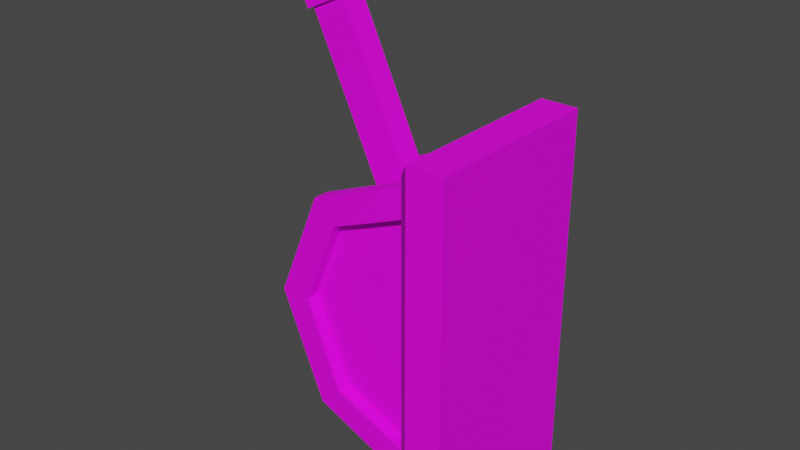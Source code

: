 # Source: Lever.blend  (saved by Blender 3.2.14; exported with 4.5.12 LTS)
import bpy
from mathutils import Matrix  # noqa: F401  (used for matrix-valued properties, if any)

bpy.ops.wm.read_factory_settings(use_empty=True)
scene = bpy.context.scene
scene.name = 'Scene'

# ---- collections
col_collection = bpy.data.collections.new('Collection'); scene.collection.children.link(col_collection)

# ---- images (referenced by path relative to the original .blend; pixels are not part of the script)
import os
ASSET_DIR = os.environ.get("B2B_ASSET_DIR", "")  # directory of the original .blend (textures are referenced by path, not embedded)
HERE = os.path.dirname(os.path.abspath(__file__))  # packed textures are extracted next to this script under _unpacked/

def load_image(name, relpath, width, height, colorspace="sRGB"):
    """Load a texture the original file referenced (path relative to the .blend, or extracted next to this script)."""
    p = next((c for c in (os.path.join(HERE, relpath), os.path.join(ASSET_DIR, relpath)) if relpath and os.path.exists(c)), "")
    if p:
        img = bpy.data.images.load(p, check_existing=True)
        img.name = name
    else:  # same state as the original file: an image datablock whose file is absent (Cycles renders it pink)
        img = bpy.data.images.new(name, width, height)
        img.source = "FILE"
        img.filepath = "//" + (relpath or name)
    img.colorspace_settings.name = colorspace
    return img
img_tx_brass_plates_200_png_001 = load_image('tx_brass_plates_200.png.001', 'tx_brass_plates_200.png', 1024, 1024, 'sRGB')

# ---- materials (node trees are filled in below, after node groups)
mat_tx_brassplates = bpy.data.materials.new('tx_BrassPlates')
mat_tx_brassplates.use_transparent_shadow = False

# ---- material node trees
mat_tx_brassplates.use_nodes = True; mat_tx_brassplates.node_tree.nodes.clear()
_N = mat_tx_brassplates.node_tree.nodes; _L = mat_tx_brassplates.node_tree.links
n0 = _N.new('ShaderNodeBsdfPrincipled'); n0.name = 'Principled BSDF'; n0.location = (10, 300)
n0.distribution = 'GGX'
n0.subsurface_method = 'BURLEY'
n0.inputs[2].default_value = 0.7292
n0.inputs[3].default_value = 1.45
n0.inputs[13].default_value = 0.2188
n0.inputs[27].default_value = (0.0, 0.0, 0.0, 1.0)
n0.inputs[28].default_value = 1.0
n1 = _N.new('ShaderNodeOutputMaterial'); n1.name = 'Material Output'; n1.location = (300, 300)
n2 = _N.new('ShaderNodeVectorMath'); n2.name = 'Vector Math'; n2.location = (-226, 142)
n2.operation = 'MULTIPLY'
n3 = _N.new('ShaderNodeTexImage'); n3.name = 'Image Texture'; n3.location = (-562, 385)
n3.image = img_tx_brass_plates_200_png_001
n3.interpolation = 'Closest'
n4 = _N.new('ShaderNodeValToRGB'); n4.name = 'ColorRamp'; n4.location = (-537, 46)
while len(n4.color_ramp.elements) > 1: n4.color_ramp.elements.remove(n4.color_ramp.elements[-1])
n4.color_ramp.elements[0].position = 0.0; n4.color_ramp.elements[0].color = (0.0, 0.0, 0.0, 1.0)
_e = n4.color_ramp.elements.new(1.0); _e.color = (1.0, 1.0, 1.0, 1.0)
n5 = _N.new('ShaderNodeAttribute'); n5.name = 'Attribute'; n5.location = (-948, -2)
n5.attribute_name = 'Color'
n6 = _N.new('ShaderNodeSeparateColor'); n6.name = 'Separate RGB'; n6.location = (-756, -12)
_L.new(n0.outputs[0], n1.inputs[0])
_L.new(n3.outputs[0], n2.inputs[0])
_L.new(n2.outputs[0], n0.inputs[0])
_L.new(n4.outputs[0], n2.inputs[1])
_L.new(n5.outputs[0], n6.inputs[0])
_L.new(n6.outputs[0], n4.inputs[0])
n1.is_active_output = True

# ---- world
world_world = bpy.data.worlds.new('World'); scene.world = world_world
world_world.use_nodes = True; world_world.node_tree.nodes.clear()
_N = world_world.node_tree.nodes; _L = world_world.node_tree.links
n0 = _N.new('ShaderNodeOutputWorld'); n0.name = 'World Output'; n0.location = (300, 300)
n1 = _N.new('ShaderNodeBackground'); n1.name = 'Background'; n1.location = (10, 300)
n1.inputs[0].default_value = (0.05088, 0.05088, 0.05088, 1.0)
_L.new(n1.outputs[0], n0.inputs[0])
n0.is_active_output = True
world_world.color = (0.05088, 0.05088, 0.05088)
world_world.use_sun_shadow = False
world_world.sun_shadow_jitter_overblur = 0.0

# ---- meshes
me_cylinder = bpy.data.meshes.new('Cylinder')
me_cylinder.from_pydata([(-2.22e-16, 0.225, 0.5), (-4.371e-08, 0.225, -0.5), (-0.3536, 0.225, -0.3536), (-0.5, 0.225, 6.519e-08), (-0.3536, 0.225, 0.3536), (-2.22e-16, 0.1625, 0.5), (-0.4419, 0.225, -0.4419), (-5.464e-08, 0.225, -0.625), (-4.371e-08, 0.1625, -0.5), (-5.464e-08, 0.1625, -0.625), (-0.3536, 0.1625, -0.3536), (-0.5, 0.1625, 5.029e-08), (-0.3536, 0.1625, 0.3536), (-0.4419, 0.1625, -0.4419), (-0.625, 0.225, 8.149e-08), (-0.625, 0.1625, 6.286e-08), (-0.4419, 0.225, 0.4419), (-0.4419, 0.1625, 0.4419), (-2.776e-16, 0.225, 0.625), (-2.776e-16, 0.1625, 0.625), (-4.371e-08, 0.175, -0.5), (-0.3536, 0.175, -0.3536), (-0.5, 0.175, 6.519e-08), (-0.3536, 0.175, 0.3536), (-2.22e-16, 0.175, 0.5), (-4.371e-08, 0.05, -0.5), (-0.3536, 0.05, -0.3536), (-0.5, 0.05, 4.284e-08), (-0.3536, 0.05, 0.3536), (-2.22e-16, 0.05, 0.5), (-1.998e-16, 0.05, 0.45), (-1.998e-16, 0.0, 0.45), (-0.3182, 0.0, 0.3182), (-3.934e-08, 0.0, -0.45), (-0.3182, 0.0, -0.3182), (-0.45, 0.0, 3.185e-08), (-3.934e-08, 0.05, -0.45), (-0.3182, 0.05, -0.3182), (-0.45, 0.05, 3.856e-08), (-0.3182, 0.05, 0.3182)], [], [(8, 10, 13, 9), (12, 5, 19, 17), (16, 17, 19, 18), (3, 2, 6, 14), (10, 11, 15, 13), (14, 15, 17, 16), (6, 13, 15, 14), (7, 9, 13, 6), (4, 3, 14, 16), (11, 12, 17, 15), (2, 1, 7, 6), (0, 4, 16, 18), (28, 27, 38, 39), (29, 28, 39, 30), (1, 2, 21, 20), (20, 21, 22, 23, 24), (4, 0, 24, 23), (3, 4, 23, 22), (2, 3, 22, 21), (11, 27, 28, 12), (10, 26, 27, 11), (8, 25, 26, 10), (12, 28, 29, 5), (39, 32, 31, 30), (36, 33, 34, 37), (37, 34, 35, 38), (38, 35, 32, 39), (27, 26, 37, 38), (26, 25, 36, 37)])
_uv = me_cylinder.uv_layers.new(name='UVMap')
_uv.uv.foreach_set('vector', [0.4919, 0.9966, 0.4294, 0.9966, 0.4294, 0.9966, 0.4919, 0.9966, 0.3044, 0.9966, 0.2419, 0.9966, 0.2419, 0.9966, 0.3044, 0.9966, 0.75, 0.9555, 0.75, 0.9995, 1.0, 0.9995, 1.0, 0.9555, 0.5155, 0.8797, 0.3581, 0.8797, 0.3581, 0.9352, 0.5155, 0.9352, 0.4294, 0.9966, 0.3669, 0.9966, 0.3669, 0.9966, 0.4294, 0.9966, 0.5, 0.9555, 0.5, 0.9995, 0.75, 0.9995, 0.75, 0.9555, 0.25, 0.9555, 0.25, 0.9995, 0.5, 0.9995, 0.5, 0.9555, 5.96e-08, 0.9555, 2.98e-08, 0.9995, 0.25, 0.9995, 0.25, 0.9555, 0.6729, 0.8797, 0.5155, 0.8797, 0.5155, 0.9352, 0.6729, 0.9352, 0.3669, 0.9966, 0.3044, 0.9966, 0.3044, 0.9966, 0.3669, 0.9966, 0.3581, 0.8797, 0.2008, 0.8797, 0.2008, 0.9352, 0.3581, 0.9352, 0.8302, 0.8797, 0.6729, 0.8797, 0.6729, 0.9352, 0.8302, 0.9352, 0.2201, 0.9942, 0.2279, 0.9942, 0.2279, 0.9942, 0.2201, 0.9942, 0.2123, 0.9942, 0.2201, 0.9942, 0.2201, 0.9942, 0.2123, 0.9942, 0.0, 0.0, 0.0, 0.0, 0.0, 0.0, 0.0, 0.0, 0.5, 0.1, 0.2172, 0.2172, 0.125, 0.5, 0.2172, 0.7828, 0.5, 0.9, 0.0, 0.0, 0.0, 0.0, 0.0, 0.0, 0.0, 0.0, 0.0, 0.0, 0.0, 0.0, 0.0, 0.0, 0.0, 0.0, 0.0, 0.0, 0.0, 0.0, 0.0, 0.0, 0.0, 0.0, 0.2279, 0.9903, 0.2279, 0.9942, 0.2201, 0.9942, 0.2201, 0.9903, 0.2357, 0.9903, 0.2357, 0.9942, 0.2279, 0.9942, 0.2279, 0.9903, 0.2435, 0.9903, 0.2435, 0.9942, 0.2357, 0.9942, 0.2357, 0.9903, 0.2201, 0.9903, 0.2201, 0.9942, 0.2123, 0.9942, 0.2123, 0.9903, 0.2201, 0.9942, 0.2201, 0.9981, 0.2123, 0.9981, 0.2123, 0.9942, 0.2435, 0.9942, 0.2435, 0.9981, 0.2357, 0.9981, 0.2357, 0.9942, 0.2357, 0.9942, 0.2357, 0.9981, 0.2279, 0.9981, 0.2279, 0.9942, 0.2279, 0.9942, 0.2279, 0.9981, 0.2201, 0.9981, 0.2201, 0.9942, 0.2279, 0.9942, 0.2357, 0.9942, 0.2357, 0.9942, 0.2279, 0.9942, 0.2357, 0.9942, 0.2435, 0.9942, 0.2435, 0.9942, 0.2357, 0.9942])
_ca = me_cylinder.color_attributes.new('Color', 'BYTE_COLOR', 'CORNER')
_ca.data.foreach_set('color', [1.0, 0.0, 0.0, 1.0, 1.0, 0.0, 0.0, 1.0, 1.0, 0.0, 0.0, 1.0, 1.0, 0.0, 0.0, 1.0, 1.0, 0.0, 0.0, 1.0, 1.0, 0.0, 0.0, 1.0, 1.0, 0.0, 0.0, 1.0, 1.0, 0.0, 0.0, 1.0, 1.0, 0.0, 0.0, 1.0, 1.0, 0.0, 0.0, 1.0, 1.0, 0.0, 0.0, 1.0, 1.0, 0.0, 0.0, 1.0, 1.0, 0.0, 0.0, 1.0, 1.0, 0.0, 0.0, 1.0, 1.0, 0.0, 0.0, 1.0, 1.0, 0.0, 0.0, 1.0, 1.0, 0.0, 0.0, 1.0, 1.0, 0.0, 0.0, 1.0, 1.0, 0.0, 0.0, 1.0, 1.0, 0.0, 0.0, 1.0, 1.0, 0.0, 0.0, 1.0, 1.0, 0.0, 0.0, 1.0, 1.0, 0.0, 0.0, 1.0, 1.0, 0.0, 0.0, 1.0, 1.0, 0.0, 0.0, 1.0, 1.0, 0.0, 0.0, 1.0, 1.0, 0.0, 0.0, 1.0, 1.0, 0.0, 0.0, 1.0, 1.0, 0.0, 0.0, 1.0, 1.0, 0.0, 0.0, 1.0, 1.0, 0.0, 0.0, 1.0, 1.0, 0.0, 0.0, 1.0, 1.0, 0.0, 0.0, 1.0, 1.0, 0.0, 0.0, 1.0, 1.0, 0.0, 0.0, 1.0, 1.0, 0.0, 0.0, 1.0, 1.0, 0.0, 0.0, 1.0, 1.0, 0.0, 0.0, 1.0, 1.0, 0.0, 0.0, 1.0, 1.0, 0.0, 0.0, 1.0, 1.0, 0.0, 0.0, 1.0, 1.0, 0.0, 0.0, 1.0, 1.0, 0.0, 0.0, 1.0, 1.0, 0.0, 0.0, 1.0, 1.0, 0.0, 0.0, 1.0, 1.0, 0.0, 0.0, 1.0, 1.0, 0.0, 0.0, 1.0, 1.0, 0.0, 0.0, 1.0, 1.0, 0.0, 0.0, 1.0, 1.0, 0.0, 0.0, 1.0, 0.0, 0.0, 0.0, 1.0, 0.0, 0.0, 0.0, 1.0, 1.0, 0.0, 0.0, 1.0, 1.0, 0.0, 0.0, 1.0, 0.0, 0.0, 0.0, 1.0, 0.002125, 0.0, 0.0, 1.0, 1.0, 0.0, 0.0, 1.0, 1.0, 0.0, 0.0, 1.0, 1.0, 0.0, 0.0, 1.0, 1.0, 0.0, 0.0, 1.0, 1.0, 0.0, 0.0, 1.0, 1.0, 0.0, 0.0, 1.0, 1.0, 0.0, 0.0, 1.0, 1.0, 0.0, 0.0, 1.0, 1.0, 0.0, 0.0, 1.0, 1.0, 0.0, 0.0, 1.0, 1.0, 0.0, 0.0, 1.0, 1.0, 0.0, 0.0, 1.0, 1.0, 0.0, 0.0, 1.0, 1.0, 0.0, 0.0, 1.0, 1.0, 0.0, 0.0, 1.0, 1.0, 0.0, 0.0, 1.0, 1.0, 0.0, 0.0, 1.0, 1.0, 0.0, 0.0, 1.0, 1.0, 0.0, 0.0, 1.0, 1.0, 0.0, 0.0, 1.0, 1.0, 0.0, 0.0, 1.0, 1.0, 0.0, 0.0, 1.0, 1.0, 0.0, 0.0, 1.0, 1.0, 0.0, 0.0, 1.0, 1.0, 0.0, 0.0, 1.0, 1.0, 0.0, 0.0, 1.0, 1.0, 0.0, 0.0, 1.0, 1.0, 0.0, 0.0, 1.0, 1.0, 0.0, 0.0, 1.0, 1.0, 0.0, 0.0, 1.0, 1.0, 0.0, 0.0, 1.0, 1.0, 0.0, 0.0, 1.0, 1.0, 0.0, 0.0, 1.0, 1.0, 0.0, 0.0, 1.0, 1.0, 0.0, 0.0, 1.0, 1.0, 0.0, 0.0, 1.0, 1.0, 0.0, 0.0, 1.0, 0.0, 0.0, 0.0, 1.0, 0.0, 0.0, 0.0, 1.0, 0.0, 0.0, 0.0, 1.0, 0.0003035, 0.0, 0.0, 1.0, 0.0, 0.0, 0.0, 1.0, 0.0, 0.0, 0.0, 1.0, 0.0, 0.0, 0.0, 1.0, 0.0, 0.0, 0.0, 1.0, 0.0, 0.0, 0.0, 1.0, 0.0, 0.0, 0.0, 1.0, 0.0, 0.0, 0.0, 1.0, 0.0, 0.0, 0.0, 1.0, 0.0, 0.0, 0.0, 1.0, 0.0, 0.0, 0.0, 1.0, 0.0, 0.0, 0.0, 1.0, 0.0, 0.0, 0.0, 1.0, 1.0, 0.0, 0.0, 1.0, 1.0, 0.0, 0.0, 1.0, 0.0, 0.0, 0.0, 1.0, 0.0, 0.0, 0.0, 1.0, 1.0, 0.0, 0.0, 1.0, 1.0, 0.0, 0.0, 1.0, 0.0, 0.0, 0.0, 1.0, 0.0, 0.0, 0.0, 1.0])
me_cylinder.materials.append(mat_tx_brassplates)
me_cylinder.use_paint_bone_selection = False
me_cylinder.use_paint_mask_vertex = True
me_cylinder.update()
me_cube_001 = bpy.data.meshes.new('Cube.001')
me_cube_001.from_pydata([(-1.0, -1.0, 0.25), (-1.0, 1.0, 0.25), (1.0, -1.0, 0.25), (1.0, 1.0, 0.25), (-1.0, -1.0, 0.8125), (-1.0, 1.0, 0.8125), (1.0, 1.0, 0.8125), (1.0, -1.0, 0.8125), (-1.25, -1.25, 0.8125), (-1.25, -1.25, 1.0), (-1.25, 1.25, 1.0), (1.25, 1.25, 1.0), (1.25, -1.25, 1.0), (-1.25, 1.25, 0.8125), (1.25, 1.25, 0.8125), (1.25, -1.25, 0.8125)], [], [(11, 10, 9, 12), (5, 4, 8, 13), (4, 7, 15, 8), (1, 3, 2, 0), (2, 7, 4, 0), (3, 6, 7, 2), (1, 5, 6, 3), (0, 4, 5, 1), (8, 9, 10, 13), (13, 10, 11, 14), (14, 11, 12, 15), (15, 12, 9, 8), (7, 6, 14, 15), (6, 5, 13, 14)])
_uv = me_cube_001.uv_layers.new(name='UVMap')
_uv.uv.foreach_set('vector', [0.02734, 0.6367, 0.02734, 0.6367, 0.02734, 0.6367, 0.02734, 0.6367, 0.5625, 0.25, 0.5625, 0.0, 0.5625, 0.0, 0.5625, 0.25, 0.5625, 1.0, 0.5625, 0.75, 0.5625, 0.75, 0.5625, 1.0, 0.125, 0.5, 0.375, 0.5, 0.375, 0.75, 0.125, 0.75, 0.08326, 0.5121, 0.3774, 0.5121, 0.3774, 0.5886, 0.08326, 0.5886, 0.08326, 0.4355, 0.3774, 0.4355, 0.3774, 0.5121, 0.08326, 0.5121, 0.08326, 0.3589, 0.3774, 0.3589, 0.3774, 0.4355, 0.08326, 0.4355, 0.08326, 0.2824, 0.3774, 0.2824, 0.3774, 0.3589, 0.08326, 0.3589, 0.01953, 0.6016, 0.02734, 0.6016, 0.02734, 0.6328, 0.01953, 0.6328, 0.01953, 0.6328, 0.02734, 0.6328, 0.02734, 0.6641, 0.01953, 0.6641, 0.01953, 0.6641, 0.02734, 0.6641, 0.02734, 0.6953, 0.01953, 0.6953, 0.01953, 0.6953, 0.02734, 0.6953, 0.02734, 0.7266, 0.01953, 0.7266, 0.5625, 0.75, 0.5625, 0.5, 0.5625, 0.5, 0.5625, 0.75, 0.5625, 0.5, 0.5625, 0.25, 0.5625, 0.25, 0.5625, 0.5])
_ca = me_cube_001.color_attributes.new('Color', 'BYTE_COLOR', 'CORNER')
_ca.data.foreach_set('color', [1.0, 0.0, 0.0, 1.0, 1.0, 0.0, 0.0, 1.0, 1.0, 0.0, 0.0, 1.0, 1.0, 0.0, 0.0, 1.0, 1.0, 0.0, 0.0, 1.0, 1.0, 0.0, 0.0, 1.0, 1.0, 0.0, 0.0, 1.0, 1.0, 0.0, 0.0, 1.0, 1.0, 0.0, 0.0, 1.0, 1.0, 0.0, 0.0, 1.0, 1.0, 0.0, 0.0, 1.0, 1.0, 0.0, 0.0, 1.0, 1.0, 0.0, 0.0, 1.0, 1.0, 0.0, 0.0, 1.0, 1.0, 0.0, 0.0, 1.0, 1.0, 0.0, 0.0, 1.0, 1.0, 0.0, 0.0, 1.0, 1.0, 0.0, 0.0, 1.0, 1.0, 0.0, 0.0, 1.0, 1.0, 0.0, 0.0, 1.0, 1.0, 0.0, 0.0, 1.0, 1.0, 0.0, 0.0, 1.0, 1.0, 0.0, 0.0, 1.0, 1.0, 0.0, 0.0, 1.0, 1.0, 0.0, 0.0, 1.0, 1.0, 0.0, 0.0, 1.0, 1.0, 0.0, 0.0, 1.0, 1.0, 0.0, 0.0, 1.0, 1.0, 0.0, 0.0, 1.0, 1.0, 0.0, 0.0, 1.0, 1.0, 0.0, 0.0, 1.0, 1.0, 0.0, 0.0, 1.0, 1.0, 0.0, 0.0, 1.0, 1.0, 0.0, 0.0, 1.0, 1.0, 0.0, 0.0, 1.0, 1.0, 0.0, 0.0, 1.0, 1.0, 0.0, 0.0, 1.0, 1.0, 0.0, 0.0, 1.0, 1.0, 0.0, 0.0, 1.0, 1.0, 0.0, 0.0, 1.0, 1.0, 0.0, 0.0, 1.0, 1.0, 0.0, 0.0, 1.0, 1.0, 0.0, 0.0, 1.0, 1.0, 0.0, 0.0, 1.0, 1.0, 0.0, 0.0, 1.0, 1.0, 0.0, 0.0, 1.0, 1.0, 0.0, 0.0, 1.0, 1.0, 0.0, 0.0, 1.0, 1.0, 0.0, 0.0, 1.0, 1.0, 0.0, 0.0, 1.0, 1.0, 0.0, 0.0, 1.0, 1.0, 0.0, 0.0, 1.0, 1.0, 0.0, 0.0, 1.0, 1.0, 0.0, 0.0, 1.0, 1.0, 0.0, 0.0, 1.0, 1.0, 0.0, 0.0, 1.0])
me_cube_001.materials.append(mat_tx_brassplates)
me_cube_001.update()
me_plane = bpy.data.meshes.new('Plane')
me_plane.from_pydata([(-0.775, 0.375, -0.25), (-0.775, -0.375, -0.25), (0.775, -0.375, -0.25), (0.775, 0.375, -0.25), (-0.675, -0.275, 0.0), (-0.775, -0.375, -0.1), (0.675, -0.275, 0.0), (0.775, -0.375, -0.1), (-0.775, 0.375, -0.1), (-0.675, 0.275, 0.0), (0.675, 0.275, 0.0), (0.775, 0.375, -0.1)], [], [(5, 1, 2, 7), (1, 0, 3, 2), (11, 3, 0, 8), (4, 6, 10, 9), (7, 2, 3, 11), (9, 8, 5, 4), (4, 5, 7, 6), (6, 7, 11, 10), (10, 11, 8, 9), (8, 0, 1, 5)])
_uv = me_plane.uv_layers.new(name='UVMap')
_uv.uv.foreach_set('vector', [2.98e-08, 1.003, 2.98e-08, 0.917, 1.0, 0.917, 1.0, 1.003, 0.0, 0.0, 0.0, 1.0, 1.0, 1.0, 1.0, 0.0, 1.0, 1.003, 1.0, 0.917, 2.98e-08, 0.917, 2.98e-08, 1.003, 0.6419, 0.09596, 0.6419, 0.7711, 0.3152, 0.7711, 0.3152, 0.09596, 0.2286, 1.003, 0.2286, 0.917, 0.7714, 0.917, 0.7714, 1.003, 0.3737, 0.9557, 0.4172, 0.9993, 0.003403, 0.9993, 0.04696, 0.9557, 0.04696, 0.9557, 0.003403, 0.9993, 0.003403, 0.237, 0.04696, 0.2805, 0.3737, 0.9557, 0.4172, 0.9993, 0.003403, 0.9993, 0.04696, 0.9557, 0.04696, 0.9557, 0.003403, 0.9993, 0.003403, 0.237, 0.04696, 0.2805, 0.7714, 1.003, 0.7714, 0.917, 0.2286, 0.917, 0.2286, 1.003])
_ca = me_plane.color_attributes.new('Color', 'BYTE_COLOR', 'CORNER')
_ca.data.foreach_set('color', [1.0, 0.0, 0.0, 1.0, 1.0, 0.0, 0.0, 1.0, 1.0, 0.0, 0.0, 1.0, 1.0, 0.0, 0.0, 1.0, 1.0, 0.0, 0.0, 1.0, 1.0, 0.0, 0.0, 1.0, 1.0, 0.0, 0.0, 1.0, 1.0, 0.0, 0.0, 1.0, 1.0, 0.0, 0.0, 1.0, 1.0, 0.0, 0.0, 1.0, 1.0, 0.0, 0.0, 1.0, 1.0, 0.0, 0.0, 1.0, 1.0, 0.0, 0.0, 1.0, 1.0, 0.0, 0.0, 1.0, 1.0, 0.0, 0.0, 1.0, 1.0, 0.0, 0.0, 1.0, 1.0, 0.0, 0.0, 1.0, 1.0, 0.0, 0.0, 1.0, 1.0, 0.0, 0.0, 1.0, 1.0, 0.0, 0.0, 1.0, 1.0, 0.0, 0.0, 1.0, 1.0, 0.0, 0.0, 1.0, 1.0, 0.0, 0.0, 1.0, 1.0, 0.0, 0.0, 1.0, 1.0, 0.0, 0.0, 1.0, 1.0, 0.0, 0.0, 1.0, 1.0, 0.0, 0.0, 1.0, 1.0, 0.0, 0.0, 1.0, 1.0, 0.0, 0.0, 1.0, 1.0, 0.0, 0.0, 1.0, 1.0, 0.0, 0.0, 1.0, 1.0, 0.0, 0.0, 1.0, 1.0, 0.0, 0.0, 1.0, 1.0, 0.0, 0.0, 1.0, 1.0, 0.0, 0.0, 1.0, 1.0, 0.0, 0.0, 1.0, 1.0, 0.0, 0.0, 1.0, 1.0, 0.0, 0.0, 1.0, 1.0, 0.0, 0.0, 1.0, 1.0, 0.0, 0.0, 1.0])
me_plane.materials.append(mat_tx_brassplates)
me_plane.use_mirror_y = True
me_plane.use_mirror_z = True
me_plane.update()

# ---- objects
ob_lever_base = bpy.data.objects.new('Lever_Base', me_cylinder)
ob_lever_arm = bpy.data.objects.new('Lever_Arm', me_cube_001)
ob_lever_plate = bpy.data.objects.new('Lever_Plate', me_plane)

# ---- transforms, parenting, visibility, modifiers, constraints
ob_lever_base.location = (-0.25, 0.0, 0.0)
_m = ob_lever_base.modifiers.new('Mirror', 'MIRROR')
_m.use_axis = (False, True, False)
ob_lever_arm.location = (-0.25, 0.0, 0.0)
ob_lever_arm.rotation_euler = (0.0, -0.4363, 0.0)
ob_lever_arm.scale = (0.075, 0.05, 1.5)
ob_lever_plate.location = (-0.25, 0.0, 0.0)
ob_lever_plate.rotation_euler = (-0.0, -1.571, 0.0)
ob_lever_plate.use_mesh_mirror_y = True
ob_lever_plate.use_mesh_mirror_z = True

# ---- collection membership
col_collection.objects.link(ob_lever_base)
col_collection.objects.link(ob_lever_arm)
col_collection.objects.link(ob_lever_plate)

# ---- scene / render settings (as saved in the file)
scene.frame_start = 1; scene.frame_end = 250; scene.frame_set(1)
scene.render.engine = 'BLENDER_EEVEE_NEXT'
scene.cycles.sampling_pattern = 'TABULATED_SOBOL'
scene.cycles.use_light_tree = False
scene.view_settings.view_transform = 'Filmic'
bpy.context.view_layer.update()

# ---- added for rendering (the .blend has no active camera and no usable light): camera, sun
cam_auto = bpy.data.cameras.new('AutoCamera')
cam_auto.lens = 50.0
cam_auto.sensor_width = 36.0
cam_auto.clip_end = 1000.0
ob_auto_camera = bpy.data.objects.new('AutoCamera', cam_auto)
scene.collection.objects.link(ob_auto_camera)
ob_auto_camera.location = (1.82452, -2.77076, 2.15921)
ob_auto_camera.rotation_euler = (1.09748, -7.21219e-08, 0.694738)
scene.camera = ob_auto_camera
light_auto_sun = bpy.data.lights.new('AutoSun', 'SUN')
light_auto_sun.energy = 3.0
light_auto_sun.angle = 0.0523599
ob_auto_sun = bpy.data.objects.new('AutoSun', light_auto_sun)
scene.collection.objects.link(ob_auto_sun)
ob_auto_sun.rotation_euler = (0.872665, 0.174533, 0.523599)
bpy.context.view_layer.update()
